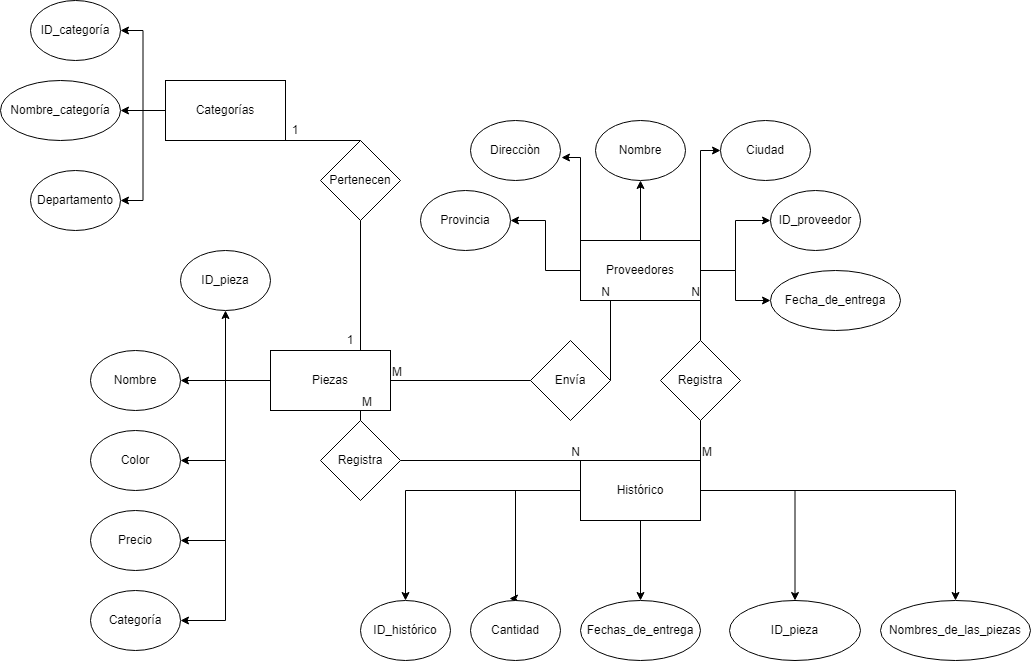

The diagram above was exported from draw.io. Its source (the exported page's mxGraphModel, read from the mxfile embedded in the PNG):
<mxGraphModel dx="1632" dy="649" grid="1" gridSize="10" guides="1" tooltips="1" connect="1" arrows="1" fold="1" page="1" pageScale="1" pageWidth="850" pageHeight="1100" math="0" shadow="0" extFonts="Permanent Marker^https://fonts.googleapis.com/css?family=Permanent+Marker">
  <root>
    <mxCell id="0" />
    <mxCell id="1" parent="0" />
    <mxCell id="xz-2o-Oc_BSTf4E7bQjt-23" style="edgeStyle=orthogonalEdgeStyle;rounded=0;orthogonalLoop=1;jettySize=auto;html=1;entryX=1;entryY=0.5;entryDx=0;entryDy=0;" parent="1" source="xz-2o-Oc_BSTf4E7bQjt-1" target="xz-2o-Oc_BSTf4E7bQjt-5" edge="1">
      <mxGeometry relative="1" as="geometry" />
    </mxCell>
    <mxCell id="xz-2o-Oc_BSTf4E7bQjt-24" style="edgeStyle=orthogonalEdgeStyle;rounded=0;orthogonalLoop=1;jettySize=auto;html=1;entryX=0.5;entryY=1;entryDx=0;entryDy=0;" parent="1" source="xz-2o-Oc_BSTf4E7bQjt-1" target="xz-2o-Oc_BSTf4E7bQjt-2" edge="1">
      <mxGeometry relative="1" as="geometry" />
    </mxCell>
    <mxCell id="xz-2o-Oc_BSTf4E7bQjt-25" style="edgeStyle=orthogonalEdgeStyle;rounded=0;orthogonalLoop=1;jettySize=auto;html=1;entryX=1.011;entryY=0.617;entryDx=0;entryDy=0;entryPerimeter=0;" parent="1" source="xz-2o-Oc_BSTf4E7bQjt-1" target="xz-2o-Oc_BSTf4E7bQjt-3" edge="1">
      <mxGeometry relative="1" as="geometry">
        <Array as="points">
          <mxPoint x="300" y="187" />
        </Array>
      </mxGeometry>
    </mxCell>
    <mxCell id="xz-2o-Oc_BSTf4E7bQjt-26" style="edgeStyle=orthogonalEdgeStyle;rounded=0;orthogonalLoop=1;jettySize=auto;html=1;entryX=0;entryY=0.5;entryDx=0;entryDy=0;" parent="1" source="xz-2o-Oc_BSTf4E7bQjt-1" target="xz-2o-Oc_BSTf4E7bQjt-4" edge="1">
      <mxGeometry relative="1" as="geometry">
        <Array as="points">
          <mxPoint x="420" y="180" />
        </Array>
      </mxGeometry>
    </mxCell>
    <mxCell id="xz-2o-Oc_BSTf4E7bQjt-27" style="edgeStyle=orthogonalEdgeStyle;rounded=0;orthogonalLoop=1;jettySize=auto;html=1;entryX=0;entryY=0.5;entryDx=0;entryDy=0;" parent="1" source="xz-2o-Oc_BSTf4E7bQjt-1" target="xz-2o-Oc_BSTf4E7bQjt-6" edge="1">
      <mxGeometry relative="1" as="geometry" />
    </mxCell>
    <mxCell id="xz-2o-Oc_BSTf4E7bQjt-55" style="edgeStyle=orthogonalEdgeStyle;rounded=0;orthogonalLoop=1;jettySize=auto;html=1;entryX=0;entryY=0.5;entryDx=0;entryDy=0;" parent="1" source="xz-2o-Oc_BSTf4E7bQjt-1" target="xz-2o-Oc_BSTf4E7bQjt-53" edge="1">
      <mxGeometry relative="1" as="geometry" />
    </mxCell>
    <mxCell id="xz-2o-Oc_BSTf4E7bQjt-1" value="Proveedores" style="rounded=0;whiteSpace=wrap;html=1;" parent="1" vertex="1">
      <mxGeometry x="300" y="270" width="120" height="60" as="geometry" />
    </mxCell>
    <mxCell id="xz-2o-Oc_BSTf4E7bQjt-2" value="Nombre" style="ellipse;whiteSpace=wrap;html=1;" parent="1" vertex="1">
      <mxGeometry x="315" y="150" width="90" height="60" as="geometry" />
    </mxCell>
    <mxCell id="xz-2o-Oc_BSTf4E7bQjt-3" value="Direcciòn" style="ellipse;whiteSpace=wrap;html=1;" parent="1" vertex="1">
      <mxGeometry x="190" y="150" width="90" height="60" as="geometry" />
    </mxCell>
    <mxCell id="xz-2o-Oc_BSTf4E7bQjt-4" value="Ciudad" style="ellipse;whiteSpace=wrap;html=1;" parent="1" vertex="1">
      <mxGeometry x="440" y="150" width="90" height="60" as="geometry" />
    </mxCell>
    <mxCell id="xz-2o-Oc_BSTf4E7bQjt-5" value="Provincia" style="ellipse;whiteSpace=wrap;html=1;" parent="1" vertex="1">
      <mxGeometry x="140" y="220" width="90" height="60" as="geometry" />
    </mxCell>
    <mxCell id="xz-2o-Oc_BSTf4E7bQjt-6" value="ID_proveedor" style="ellipse;whiteSpace=wrap;html=1;" parent="1" vertex="1">
      <mxGeometry x="490" y="220" width="90" height="60" as="geometry" />
    </mxCell>
    <mxCell id="xz-2o-Oc_BSTf4E7bQjt-28" style="edgeStyle=orthogonalEdgeStyle;rounded=0;orthogonalLoop=1;jettySize=auto;html=1;entryX=0.5;entryY=0;entryDx=0;entryDy=0;" parent="1" source="xz-2o-Oc_BSTf4E7bQjt-12" target="xz-2o-Oc_BSTf4E7bQjt-14" edge="1">
      <mxGeometry relative="1" as="geometry" />
    </mxCell>
    <mxCell id="xz-2o-Oc_BSTf4E7bQjt-30" style="edgeStyle=orthogonalEdgeStyle;rounded=0;orthogonalLoop=1;jettySize=auto;html=1;entryX=0.5;entryY=0;entryDx=0;entryDy=0;" parent="1" source="xz-2o-Oc_BSTf4E7bQjt-12" target="xz-2o-Oc_BSTf4E7bQjt-16" edge="1">
      <mxGeometry relative="1" as="geometry" />
    </mxCell>
    <mxCell id="xz-2o-Oc_BSTf4E7bQjt-31" style="edgeStyle=orthogonalEdgeStyle;rounded=0;orthogonalLoop=1;jettySize=auto;html=1;entryX=0.433;entryY=-0.033;entryDx=0;entryDy=0;entryPerimeter=0;" parent="1" source="xz-2o-Oc_BSTf4E7bQjt-12" target="xz-2o-Oc_BSTf4E7bQjt-13" edge="1">
      <mxGeometry relative="1" as="geometry">
        <Array as="points">
          <mxPoint x="235" y="520" />
          <mxPoint x="235" y="628" />
        </Array>
      </mxGeometry>
    </mxCell>
    <mxCell id="xz-2o-Oc_BSTf4E7bQjt-32" style="edgeStyle=orthogonalEdgeStyle;rounded=0;orthogonalLoop=1;jettySize=auto;html=1;entryX=0.5;entryY=0;entryDx=0;entryDy=0;" parent="1" source="xz-2o-Oc_BSTf4E7bQjt-12" target="xz-2o-Oc_BSTf4E7bQjt-15" edge="1">
      <mxGeometry relative="1" as="geometry" />
    </mxCell>
    <mxCell id="4C7j5hZ6l946MIR2G6re-2" style="edgeStyle=orthogonalEdgeStyle;rounded=0;orthogonalLoop=1;jettySize=auto;html=1;entryX=0.5;entryY=0;entryDx=0;entryDy=0;" parent="1" source="xz-2o-Oc_BSTf4E7bQjt-12" target="4C7j5hZ6l946MIR2G6re-1" edge="1">
      <mxGeometry relative="1" as="geometry" />
    </mxCell>
    <mxCell id="xz-2o-Oc_BSTf4E7bQjt-12" value="Histórico" style="rounded=0;whiteSpace=wrap;html=1;" parent="1" vertex="1">
      <mxGeometry x="300" y="490" width="120" height="60" as="geometry" />
    </mxCell>
    <mxCell id="xz-2o-Oc_BSTf4E7bQjt-13" value="Cantidad" style="ellipse;whiteSpace=wrap;html=1;" parent="1" vertex="1">
      <mxGeometry x="190" y="630" width="90" height="60" as="geometry" />
    </mxCell>
    <mxCell id="xz-2o-Oc_BSTf4E7bQjt-14" value="Fechas_de_entrega" style="ellipse;whiteSpace=wrap;html=1;" parent="1" vertex="1">
      <mxGeometry x="300" y="630" width="120" height="60" as="geometry" />
    </mxCell>
    <mxCell id="xz-2o-Oc_BSTf4E7bQjt-15" value="ID_pieza" style="ellipse;whiteSpace=wrap;html=1;" parent="1" vertex="1">
      <mxGeometry x="449" y="630" width="131" height="60" as="geometry" />
    </mxCell>
    <mxCell id="xz-2o-Oc_BSTf4E7bQjt-16" value="Nombres_de_las_piezas" style="ellipse;whiteSpace=wrap;html=1;" parent="1" vertex="1">
      <mxGeometry x="600" y="630" width="150" height="60" as="geometry" />
    </mxCell>
    <mxCell id="xz-2o-Oc_BSTf4E7bQjt-36" style="edgeStyle=orthogonalEdgeStyle;rounded=0;orthogonalLoop=1;jettySize=auto;html=1;entryX=0.5;entryY=1;entryDx=0;entryDy=0;" parent="1" source="xz-2o-Oc_BSTf4E7bQjt-33" target="xz-2o-Oc_BSTf4E7bQjt-34" edge="1">
      <mxGeometry relative="1" as="geometry">
        <Array as="points">
          <mxPoint x="-55" y="410" />
        </Array>
      </mxGeometry>
    </mxCell>
    <mxCell id="xz-2o-Oc_BSTf4E7bQjt-38" style="edgeStyle=orthogonalEdgeStyle;rounded=0;orthogonalLoop=1;jettySize=auto;html=1;entryX=1;entryY=0.5;entryDx=0;entryDy=0;" parent="1" source="xz-2o-Oc_BSTf4E7bQjt-33" target="xz-2o-Oc_BSTf4E7bQjt-37" edge="1">
      <mxGeometry relative="1" as="geometry" />
    </mxCell>
    <mxCell id="xz-2o-Oc_BSTf4E7bQjt-40" style="edgeStyle=orthogonalEdgeStyle;rounded=0;orthogonalLoop=1;jettySize=auto;html=1;entryX=1;entryY=0.5;entryDx=0;entryDy=0;" parent="1" source="xz-2o-Oc_BSTf4E7bQjt-33" target="xz-2o-Oc_BSTf4E7bQjt-39" edge="1">
      <mxGeometry relative="1" as="geometry" />
    </mxCell>
    <mxCell id="xz-2o-Oc_BSTf4E7bQjt-42" style="edgeStyle=orthogonalEdgeStyle;rounded=0;orthogonalLoop=1;jettySize=auto;html=1;entryX=1;entryY=0.5;entryDx=0;entryDy=0;" parent="1" source="xz-2o-Oc_BSTf4E7bQjt-33" target="xz-2o-Oc_BSTf4E7bQjt-41" edge="1">
      <mxGeometry relative="1" as="geometry" />
    </mxCell>
    <mxCell id="xz-2o-Oc_BSTf4E7bQjt-44" style="edgeStyle=orthogonalEdgeStyle;rounded=0;orthogonalLoop=1;jettySize=auto;html=1;entryX=1;entryY=0.5;entryDx=0;entryDy=0;" parent="1" source="xz-2o-Oc_BSTf4E7bQjt-33" target="xz-2o-Oc_BSTf4E7bQjt-43" edge="1">
      <mxGeometry relative="1" as="geometry" />
    </mxCell>
    <mxCell id="xz-2o-Oc_BSTf4E7bQjt-33" value="Piezas" style="rounded=0;whiteSpace=wrap;html=1;" parent="1" vertex="1">
      <mxGeometry x="-10" y="380" width="120" height="60" as="geometry" />
    </mxCell>
    <mxCell id="xz-2o-Oc_BSTf4E7bQjt-34" value="ID_pieza" style="ellipse;whiteSpace=wrap;html=1;" parent="1" vertex="1">
      <mxGeometry x="-100" y="280" width="90" height="60" as="geometry" />
    </mxCell>
    <mxCell id="xz-2o-Oc_BSTf4E7bQjt-37" value="Nombre" style="ellipse;whiteSpace=wrap;html=1;" parent="1" vertex="1">
      <mxGeometry x="-190" y="380" width="90" height="60" as="geometry" />
    </mxCell>
    <mxCell id="xz-2o-Oc_BSTf4E7bQjt-39" value="Color" style="ellipse;whiteSpace=wrap;html=1;" parent="1" vertex="1">
      <mxGeometry x="-190" y="460" width="90" height="60" as="geometry" />
    </mxCell>
    <mxCell id="xz-2o-Oc_BSTf4E7bQjt-41" value="Precio" style="ellipse;whiteSpace=wrap;html=1;" parent="1" vertex="1">
      <mxGeometry x="-190" y="540" width="90" height="60" as="geometry" />
    </mxCell>
    <mxCell id="xz-2o-Oc_BSTf4E7bQjt-43" value="Categoría" style="ellipse;whiteSpace=wrap;html=1;" parent="1" vertex="1">
      <mxGeometry x="-190" y="620" width="90" height="60" as="geometry" />
    </mxCell>
    <mxCell id="xz-2o-Oc_BSTf4E7bQjt-45" value="" style="endArrow=none;html=1;rounded=0;exitX=1;exitY=0.5;exitDx=0;exitDy=0;entryX=0.25;entryY=1;entryDx=0;entryDy=0;startArrow=none;" parent="1" source="xz-2o-Oc_BSTf4E7bQjt-49" target="xz-2o-Oc_BSTf4E7bQjt-1" edge="1">
      <mxGeometry relative="1" as="geometry">
        <mxPoint x="160" y="470" as="sourcePoint" />
        <mxPoint x="320" y="470" as="targetPoint" />
        <Array as="points" />
      </mxGeometry>
    </mxCell>
    <mxCell id="xz-2o-Oc_BSTf4E7bQjt-47" value="N" style="resizable=0;html=1;align=right;verticalAlign=bottom;" parent="xz-2o-Oc_BSTf4E7bQjt-45" connectable="0" vertex="1">
      <mxGeometry x="1" relative="1" as="geometry" />
    </mxCell>
    <mxCell id="xz-2o-Oc_BSTf4E7bQjt-49" value="Envía" style="rhombus;whiteSpace=wrap;html=1;" parent="1" vertex="1">
      <mxGeometry x="250" y="370" width="80" height="80" as="geometry" />
    </mxCell>
    <mxCell id="xz-2o-Oc_BSTf4E7bQjt-50" value="" style="endArrow=none;html=1;rounded=0;exitX=1;exitY=0.5;exitDx=0;exitDy=0;entryX=0;entryY=0.5;entryDx=0;entryDy=0;" parent="1" source="xz-2o-Oc_BSTf4E7bQjt-33" target="xz-2o-Oc_BSTf4E7bQjt-49" edge="1">
      <mxGeometry relative="1" as="geometry">
        <mxPoint x="110" y="410" as="sourcePoint" />
        <mxPoint x="330" y="330" as="targetPoint" />
        <Array as="points" />
      </mxGeometry>
    </mxCell>
    <mxCell id="xz-2o-Oc_BSTf4E7bQjt-51" value="M" style="resizable=0;html=1;align=left;verticalAlign=bottom;" parent="xz-2o-Oc_BSTf4E7bQjt-50" connectable="0" vertex="1">
      <mxGeometry x="-1" relative="1" as="geometry" />
    </mxCell>
    <mxCell id="xz-2o-Oc_BSTf4E7bQjt-53" value="Fecha_de_entrega" style="ellipse;whiteSpace=wrap;html=1;" parent="1" vertex="1">
      <mxGeometry x="490" y="300" width="130" height="60" as="geometry" />
    </mxCell>
    <mxCell id="xz-2o-Oc_BSTf4E7bQjt-56" value="" style="endArrow=none;html=1;rounded=0;exitX=1;exitY=0.5;exitDx=0;exitDy=0;entryX=0;entryY=0;entryDx=0;entryDy=0;startArrow=none;" parent="1" source="xz-2o-Oc_BSTf4E7bQjt-59" target="xz-2o-Oc_BSTf4E7bQjt-12" edge="1">
      <mxGeometry relative="1" as="geometry">
        <mxPoint x="230" y="570" as="sourcePoint" />
        <mxPoint x="390" y="570" as="targetPoint" />
        <Array as="points" />
      </mxGeometry>
    </mxCell>
    <mxCell id="xz-2o-Oc_BSTf4E7bQjt-58" value="N" style="resizable=0;html=1;align=right;verticalAlign=bottom;" parent="xz-2o-Oc_BSTf4E7bQjt-56" connectable="0" vertex="1">
      <mxGeometry x="1" relative="1" as="geometry" />
    </mxCell>
    <mxCell id="xz-2o-Oc_BSTf4E7bQjt-59" value="Registra" style="rhombus;whiteSpace=wrap;html=1;" parent="1" vertex="1">
      <mxGeometry x="40" y="450" width="80" height="80" as="geometry" />
    </mxCell>
    <mxCell id="xz-2o-Oc_BSTf4E7bQjt-60" value="" style="endArrow=none;html=1;rounded=0;exitX=0.75;exitY=1;exitDx=0;exitDy=0;entryX=0.5;entryY=0;entryDx=0;entryDy=0;" parent="1" source="xz-2o-Oc_BSTf4E7bQjt-33" target="xz-2o-Oc_BSTf4E7bQjt-59" edge="1">
      <mxGeometry relative="1" as="geometry">
        <mxPoint x="80" y="440" as="sourcePoint" />
        <mxPoint x="300" y="505" as="targetPoint" />
        <Array as="points" />
      </mxGeometry>
    </mxCell>
    <mxCell id="xz-2o-Oc_BSTf4E7bQjt-61" value="M" style="resizable=0;html=1;align=left;verticalAlign=bottom;" parent="xz-2o-Oc_BSTf4E7bQjt-60" connectable="0" vertex="1">
      <mxGeometry x="-1" relative="1" as="geometry" />
    </mxCell>
    <mxCell id="xz-2o-Oc_BSTf4E7bQjt-65" value="" style="endArrow=none;html=1;rounded=0;entryX=1;entryY=1;entryDx=0;entryDy=0;exitX=0.5;exitY=0;exitDx=0;exitDy=0;startArrow=none;" parent="1" source="xz-2o-Oc_BSTf4E7bQjt-68" target="xz-2o-Oc_BSTf4E7bQjt-1" edge="1">
      <mxGeometry relative="1" as="geometry">
        <mxPoint x="240" y="490" as="sourcePoint" />
        <mxPoint x="400" y="490" as="targetPoint" />
      </mxGeometry>
    </mxCell>
    <mxCell id="xz-2o-Oc_BSTf4E7bQjt-67" value="N" style="resizable=0;html=1;align=right;verticalAlign=bottom;" parent="xz-2o-Oc_BSTf4E7bQjt-65" connectable="0" vertex="1">
      <mxGeometry x="1" relative="1" as="geometry" />
    </mxCell>
    <mxCell id="xz-2o-Oc_BSTf4E7bQjt-68" value="Registra" style="rhombus;whiteSpace=wrap;html=1;" parent="1" vertex="1">
      <mxGeometry x="380" y="370" width="80" height="80" as="geometry" />
    </mxCell>
    <mxCell id="xz-2o-Oc_BSTf4E7bQjt-69" value="" style="endArrow=none;html=1;rounded=0;entryX=0.5;entryY=1;entryDx=0;entryDy=0;exitX=1;exitY=0;exitDx=0;exitDy=0;" parent="1" source="xz-2o-Oc_BSTf4E7bQjt-12" target="xz-2o-Oc_BSTf4E7bQjt-68" edge="1">
      <mxGeometry relative="1" as="geometry">
        <mxPoint x="420" y="490" as="sourcePoint" />
        <mxPoint x="420" y="330" as="targetPoint" />
      </mxGeometry>
    </mxCell>
    <mxCell id="xz-2o-Oc_BSTf4E7bQjt-70" value="M" style="resizable=0;html=1;align=left;verticalAlign=bottom;" parent="xz-2o-Oc_BSTf4E7bQjt-69" connectable="0" vertex="1">
      <mxGeometry x="-1" relative="1" as="geometry" />
    </mxCell>
    <mxCell id="xz-2o-Oc_BSTf4E7bQjt-74" style="edgeStyle=orthogonalEdgeStyle;rounded=0;orthogonalLoop=1;jettySize=auto;html=1;entryX=1;entryY=0.5;entryDx=0;entryDy=0;" parent="1" source="xz-2o-Oc_BSTf4E7bQjt-72" target="xz-2o-Oc_BSTf4E7bQjt-73" edge="1">
      <mxGeometry relative="1" as="geometry" />
    </mxCell>
    <mxCell id="xz-2o-Oc_BSTf4E7bQjt-76" style="edgeStyle=orthogonalEdgeStyle;rounded=0;orthogonalLoop=1;jettySize=auto;html=1;entryX=1;entryY=0.5;entryDx=0;entryDy=0;" parent="1" source="xz-2o-Oc_BSTf4E7bQjt-72" target="xz-2o-Oc_BSTf4E7bQjt-75" edge="1">
      <mxGeometry relative="1" as="geometry" />
    </mxCell>
    <mxCell id="xz-2o-Oc_BSTf4E7bQjt-78" style="edgeStyle=orthogonalEdgeStyle;rounded=0;orthogonalLoop=1;jettySize=auto;html=1;entryX=1;entryY=0.5;entryDx=0;entryDy=0;" parent="1" source="xz-2o-Oc_BSTf4E7bQjt-72" target="xz-2o-Oc_BSTf4E7bQjt-77" edge="1">
      <mxGeometry relative="1" as="geometry" />
    </mxCell>
    <mxCell id="xz-2o-Oc_BSTf4E7bQjt-72" value="Categorías" style="rounded=0;whiteSpace=wrap;html=1;" parent="1" vertex="1">
      <mxGeometry x="-115" y="110" width="120" height="60" as="geometry" />
    </mxCell>
    <mxCell id="xz-2o-Oc_BSTf4E7bQjt-73" value="ID_categoría" style="ellipse;whiteSpace=wrap;html=1;" parent="1" vertex="1">
      <mxGeometry x="-250" y="30" width="90" height="60" as="geometry" />
    </mxCell>
    <mxCell id="xz-2o-Oc_BSTf4E7bQjt-75" value="Nombre_categoría" style="ellipse;whiteSpace=wrap;html=1;" parent="1" vertex="1">
      <mxGeometry x="-280" y="110" width="120" height="60" as="geometry" />
    </mxCell>
    <mxCell id="xz-2o-Oc_BSTf4E7bQjt-77" value="Departamento" style="ellipse;whiteSpace=wrap;html=1;" parent="1" vertex="1">
      <mxGeometry x="-250" y="200" width="90" height="60" as="geometry" />
    </mxCell>
    <mxCell id="xz-2o-Oc_BSTf4E7bQjt-82" value="1" style="text;html=1;strokeColor=none;fillColor=none;align=center;verticalAlign=middle;whiteSpace=wrap;rounded=0;" parent="1" vertex="1">
      <mxGeometry x="5" y="150" width="20" height="20" as="geometry" />
    </mxCell>
    <mxCell id="xz-2o-Oc_BSTf4E7bQjt-83" value="1" style="text;html=1;strokeColor=none;fillColor=none;align=center;verticalAlign=middle;whiteSpace=wrap;rounded=0;" parent="1" vertex="1">
      <mxGeometry x="60" y="360" width="20" height="20" as="geometry" />
    </mxCell>
    <mxCell id="xz-2o-Oc_BSTf4E7bQjt-85" value="Pertenecen" style="rhombus;whiteSpace=wrap;html=1;" parent="1" vertex="1">
      <mxGeometry x="40" y="170" width="80" height="80" as="geometry" />
    </mxCell>
    <mxCell id="xz-2o-Oc_BSTf4E7bQjt-87" value="" style="endArrow=none;html=1;rounded=0;exitX=1;exitY=1;exitDx=0;exitDy=0;entryX=0.5;entryY=0;entryDx=0;entryDy=0;" parent="1" source="xz-2o-Oc_BSTf4E7bQjt-72" target="xz-2o-Oc_BSTf4E7bQjt-85" edge="1">
      <mxGeometry width="50" height="50" relative="1" as="geometry">
        <mxPoint x="90" y="320" as="sourcePoint" />
        <mxPoint x="140" y="270" as="targetPoint" />
      </mxGeometry>
    </mxCell>
    <mxCell id="xz-2o-Oc_BSTf4E7bQjt-88" value="" style="endArrow=none;html=1;rounded=0;exitX=0.75;exitY=0;exitDx=0;exitDy=0;entryX=0.5;entryY=1;entryDx=0;entryDy=0;" parent="1" source="xz-2o-Oc_BSTf4E7bQjt-33" target="xz-2o-Oc_BSTf4E7bQjt-85" edge="1">
      <mxGeometry width="50" height="50" relative="1" as="geometry">
        <mxPoint x="25" y="279" as="sourcePoint" />
        <mxPoint x="100" y="279" as="targetPoint" />
      </mxGeometry>
    </mxCell>
    <mxCell id="4C7j5hZ6l946MIR2G6re-1" value="ID_histórico" style="ellipse;whiteSpace=wrap;html=1;" parent="1" vertex="1">
      <mxGeometry x="80" y="630" width="90" height="60" as="geometry" />
    </mxCell>
  </root>
</mxGraphModel>